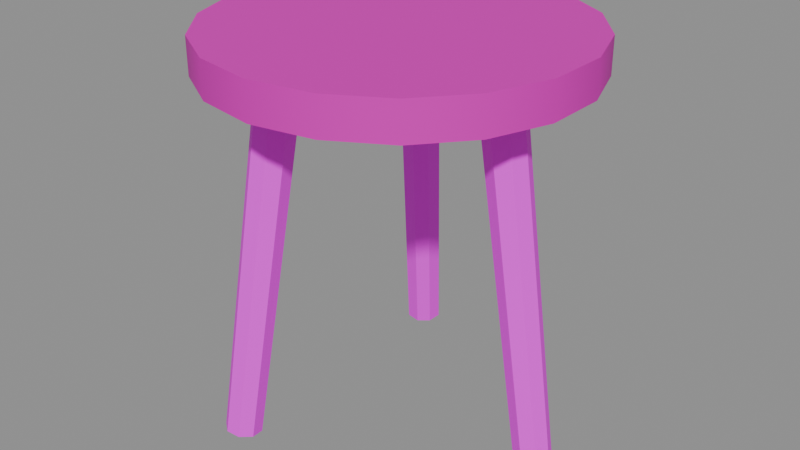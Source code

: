 # Source: stool-v01.blend  (saved by Blender 5.2.45; exported with 4.5.12 LTS)
import bpy
from mathutils import Matrix  # noqa: F401  (used for matrix-valued properties, if any)

bpy.ops.wm.read_factory_settings(use_empty=True)
scene = bpy.context.scene
scene.name = 'Scene'

# ---- images (referenced by path relative to the original .blend; pixels are not part of the script)
import os
ASSET_DIR = os.environ.get("B2B_ASSET_DIR", "")  # directory of the original .blend (textures are referenced by path, not embedded)
HERE = os.path.dirname(os.path.abspath(__file__))  # packed textures are extracted next to this script under _unpacked/

def load_image(name, relpath, width, height, colorspace="sRGB"):
    """Load a texture the original file referenced (path relative to the .blend, or extracted next to this script)."""
    p = next((c for c in (os.path.join(HERE, relpath), os.path.join(ASSET_DIR, relpath)) if relpath and os.path.exists(c)), "")
    if p:
        img = bpy.data.images.load(p, check_existing=True)
        img.name = name
    else:  # same state as the original file: an image datablock whose file is absent (Cycles renders it pink)
        img = bpy.data.images.new(name, width, height)
        img.source = "FILE"
        img.filepath = "//" + (relpath or name)
    img.colorspace_settings.name = colorspace
    return img
img_planks_pale_jpg = load_image('planks-pale.jpg', 'planks-pale.jpg', 1024, 1024, 'sRGB')
img_planks_dark_jpg = load_image('planks-dark.jpg', 'planks-dark.jpg', 1024, 1024, 'sRGB')

# ---- materials (node trees are filled in below, after node groups)
mat_planks_worn = bpy.data.materials.new('planks-worn')
mat_planks_dark = bpy.data.materials.new('planks-dark')

# ---- material node trees
mat_planks_worn.use_nodes = True; mat_planks_worn.node_tree.nodes.clear()
_N = mat_planks_worn.node_tree.nodes; _L = mat_planks_worn.node_tree.links
n0 = _N.new('ShaderNodeOutputMaterial'); n0.name = 'Material Output'; n0.location = (0, 0)
n1 = _N.new('ShaderNodeBsdfPrincipled'); n1.name = 'Principled BSDF'; n1.location = (0, 0)
n1.inputs[2].default_value = 0.8
n1.inputs[10].default_value = 0.005
n2 = _N.new('ShaderNodeTexImage'); n2.name = 'Image Texture'; n2.location = (0, 0)
n2.image = img_planks_pale_jpg
n3 = _N.new('ShaderNodeMix'); n3.name = 'Mix'; n3.location = (0, 0)
n3.data_type = 'RGBA'
n3.blend_type = 'MULTIPLY'
n3.inputs[0].default_value = 1.0
n3.inputs[7].default_value = (0.72, 0.62, 0.5, 1.0)
_L.new(n1.outputs[0], n0.inputs[0])
_L.new(n2.outputs[0], n3.inputs[6])
_L.new(n3.outputs[2], n1.inputs[0])
n0.is_active_output = True
mat_planks_dark.use_nodes = True; mat_planks_dark.node_tree.nodes.clear()
_N = mat_planks_dark.node_tree.nodes; _L = mat_planks_dark.node_tree.links
n0 = _N.new('ShaderNodeOutputMaterial'); n0.name = 'Material Output'; n0.location = (0, 0)
n1 = _N.new('ShaderNodeBsdfPrincipled'); n1.name = 'Principled BSDF'; n1.location = (0, 0)
n1.inputs[2].default_value = 0.72
n1.inputs[10].default_value = 0.005
n2 = _N.new('ShaderNodeTexImage'); n2.name = 'Image Texture'; n2.location = (0, 0)
n2.image = img_planks_dark_jpg
_L.new(n1.outputs[0], n0.inputs[0])
_L.new(n2.outputs[0], n1.inputs[0])
n0.is_active_output = True

# ---- meshes
me_stool = bpy.data.meshes.new('stool')
me_stool.from_pydata([(-0.0001056, 0.3, 0.581), (-0.0001056, 0.3, 0.641), (0.1025, 0.2819, 0.581), (0.1025, 0.2819, 0.641), (0.1927, 0.2298, 0.581), (0.1927, 0.2298, 0.641), (0.2597, 0.15, 0.581), (0.2597, 0.15, 0.641), (0.2953, 0.05209, 0.581), (0.2953, 0.05209, 0.641), (0.2953, -0.05209, 0.581), (0.2953, -0.05209, 0.641), (0.2597, -0.15, 0.581), (0.2597, -0.15, 0.641), (0.1927, -0.2298, 0.581), (0.1927, -0.2298, 0.641), (0.1025, -0.2819, 0.581), (0.1025, -0.2819, 0.641), (-0.0001056, -0.3, 0.581), (-0.0001056, -0.3, 0.641), (-0.1027, -0.2819, 0.581), (-0.1027, -0.2819, 0.641), (-0.1929, -0.2298, 0.581), (-0.1929, -0.2298, 0.641), (-0.2599, -0.15, 0.581), (-0.2599, -0.15, 0.641), (-0.2955, -0.05209, 0.581), (-0.2955, -0.05209, 0.641), (-0.2955, 0.05209, 0.581), (-0.2955, 0.05209, 0.641), (-0.2599, 0.15, 0.581), (-0.2599, 0.15, 0.641), (-0.1929, 0.2298, 0.581), (-0.1929, 0.2298, 0.641), (-0.1027, 0.2819, 0.581), (-0.1027, 0.2819, 0.641), (0.1739, 0.035, 0.6176), (0.2659, 0.03, 0.00445), (0.1494, 0.02475, 0.6139), (0.2449, 0.02121, 0.001303), (0.1393, 0.0, 0.6124), (0.2362, 0.0, 0.0), (0.1494, -0.02475, 0.6139), (0.2449, -0.02121, 0.001303), (0.1739, -0.035, 0.6176), (0.2659, -0.03, 0.00445), (0.1984, -0.02475, 0.6213), (0.2869, -0.02121, 0.007597), (0.2085, 0.0, 0.6228), (0.2955, 0.0, 0.0089), (0.1984, 0.02475, 0.6213), (0.2869, 0.02121, 0.007597), (-0.05697, 0.1335, 0.6131), (-0.1073, 0.2156, 0.0005962), (-0.05336, 0.1598, 0.6162), (-0.1042, 0.2382, 0.003298), (-0.06952, 0.1808, 0.6202), (-0.118, 0.2562, 0.006675), (-0.09598, 0.1842, 0.6226), (-0.1407, 0.2591, 0.008749), (-0.1173, 0.1679, 0.6221), (-0.1589, 0.2451, 0.008304), (-0.1209, 0.1416, 0.6189), (-0.162, 0.2225, 0.005602), (-0.1047, 0.1206, 0.615), (-0.1482, 0.2045, 0.002225), (-0.07824, 0.1172, 0.6126), (-0.1255, 0.2017, 0.0001516), (-0.1173, -0.1679, 0.6221), (-0.1589, -0.2451, 0.008304), (-0.09598, -0.1842, 0.6226), (-0.1407, -0.2591, 0.008749), (-0.06952, -0.1808, 0.6202), (-0.118, -0.2562, 0.006675), (-0.05336, -0.1598, 0.6162), (-0.1042, -0.2382, 0.003298), (-0.05697, -0.1335, 0.6131), (-0.1073, -0.2156, 0.0005962), (-0.07824, -0.1172, 0.6126), (-0.1255, -0.2017, 0.0001516), (-0.1047, -0.1206, 0.615), (-0.1482, -0.2045, 0.002225), (-0.1209, -0.1416, 0.6189), (-0.162, -0.2225, 0.005602)], [], [(0, 1, 3, 2), (2, 3, 5, 4), (4, 5, 7, 6), (6, 7, 9, 8), (8, 9, 11, 10), (10, 11, 13, 12), (12, 13, 15, 14), (14, 15, 17, 16), (16, 17, 19, 18), (18, 19, 21, 20), (20, 21, 23, 22), (22, 23, 25, 24), (24, 25, 27, 26), (26, 27, 29, 28), (28, 29, 31, 30), (30, 31, 33, 32), (3, 1, 35, 33, 31, 29, 27, 25, 23, 21, 19, 17, 15, 13, 11, 9, 7, 5), (32, 33, 35, 34), (34, 35, 1, 0), (0, 2, 4, 6, 8, 10, 12, 14, 16, 18, 20, 22, 24, 26, 28, 30, 32, 34), (36, 37, 39, 38), (38, 39, 41, 40), (40, 41, 43, 42), (42, 43, 45, 44), (44, 45, 47, 46), (46, 47, 49, 48), (39, 37, 51, 49, 47, 45, 43, 41), (48, 49, 51, 50), (50, 51, 37, 36), (36, 38, 40, 42, 44, 46, 48, 50), (52, 53, 55, 54), (54, 55, 57, 56), (56, 57, 59, 58), (58, 59, 61, 60), (60, 61, 63, 62), (62, 63, 65, 64), (55, 53, 67, 65, 63, 61, 59, 57), (64, 65, 67, 66), (66, 67, 53, 52), (52, 54, 56, 58, 60, 62, 64, 66), (68, 69, 71, 70), (70, 71, 73, 72), (72, 73, 75, 74), (74, 75, 77, 76), (76, 77, 79, 78), (78, 79, 81, 80), (71, 69, 83, 81, 79, 77, 75, 73), (80, 81, 83, 82), (82, 83, 69, 68), (68, 70, 72, 74, 76, 78, 80, 82)])
me_stool.polygons.foreach_set('use_smooth', [True] * 50)
me_stool.polygons.foreach_set('material_index', [0, 0, 0, 0, 0, 0, 0, 0, 0, 0, 0, 0, 0, 0, 0, 0, 0, 0, 0, 0, 1, 1, 1, 1, 1, 1, 1, 1, 1, 1, 1, 1, 1, 1, 1, 1, 1, 1, 1, 1, 1, 1, 1, 1, 1, 1, 1, 1, 1, 1])
_k = set([(0, 2), (0, 34), (1, 3), (1, 35), (2, 4), (3, 5), (4, 6), (5, 7), (6, 8), (7, 9), (8, 10), (9, 11), (10, 12), (11, 13), (12, 14), (13, 15), (14, 16), (15, 17), (16, 18), (17, 19), (18, 20), (19, 21), (20, 22), (21, 23), (22, 24), (23, 25), (24, 26), (25, 27), (26, 28), (27, 29), (28, 30), (29, 31), (30, 32), (31, 33), (32, 34), (33, 35), (36, 37), (36, 38), (36, 50), (37, 39), (37, 51), (38, 39), (38, 40), (39, 41), (40, 41), (40, 42), (41, 43), (42, 43), (42, 44), (43, 45), (44, 45), (44, 46), (45, 47), (46, 47), (46, 48), (47, 49), (48, 49), (48, 50), (49, 51), (50, 51), (52, 53), (52, 54), (52, 66), (53, 55), (53, 67), (54, 55), (54, 56), (55, 57), (56, 57), (56, 58), (57, 59), (58, 59), (58, 60), (59, 61), (60, 61), (60, 62), (61, 63), (62, 63), (62, 64), (63, 65), (64, 65), (64, 66), (65, 67), (66, 67), (68, 69), (68, 70), (68, 82), (69, 71), (69, 83), (70, 71), (70, 72), (71, 73), (72, 73), (72, 74), (73, 75), (74, 75), (74, 76), (75, 77), (76, 77), (76, 78), (77, 79), (78, 79), (78, 80), (79, 81), (80, 81), (80, 82), (81, 83), (82, 83)])
me_stool.attributes.new('sharp_edge', 'BOOLEAN', 'EDGE').data.foreach_set('value', [ (min(e.vertices), max(e.vertices)) in _k for e in me_stool.edges])
_uv = me_stool.uv_layers.new(name='UVMap')
_uv.uv.foreach_set('vector', [0.0, -0.05, 0.0, 0.05, -0.171, 0.05, -0.171, -0.05, -0.171, -0.05, -0.171, 0.05, -0.3214, 0.05, -0.3214, -0.05, 0.383, -0.05, 0.383, 0.05, 0.25, 0.05, 0.25, -0.05, 0.25, -0.05, 0.25, 0.05, 0.08682, 0.05, 0.08682, -0.05, 0.08682, -0.05, 0.08682, 0.05, -0.08682, 0.05, -0.08682, -0.05, -0.08682, -0.05, -0.08682, 0.05, -0.25, 0.05, -0.25, -0.05, -0.25, -0.05, -0.25, 0.05, -0.383, 0.05, -0.383, -0.05, 0.3214, -0.05, 0.3214, 0.05, 0.171, 0.05, 0.171, -0.05, 0.171, -0.05, 0.171, 0.05, 0.0, 0.05, 0.0, -0.05, 0.0, -0.05, 0.0, 0.05, -0.171, 0.05, -0.171, -0.05, -0.171, -0.05, -0.171, 0.05, -0.3214, 0.05, -0.3214, -0.05, 0.383, -0.05, 0.383, 0.05, 0.25, 0.05, 0.25, -0.05, 0.25, -0.05, 0.25, 0.05, 0.08682, 0.05, 0.08682, -0.05, 0.08682, -0.05, 0.08682, 0.05, -0.08682, 0.05, -0.08682, -0.05, -0.08682, -0.05, -0.08682, 0.05, -0.25, 0.05, -0.25, -0.05, -0.25, -0.05, -0.25, 0.05, -0.383, 0.05, -0.383, -0.05, 0.171, 0.4698, 0.0, 0.5, -0.171, 0.4698, -0.3214, 0.383, -0.433, 0.25, -0.4924, 0.08682, -0.4924, -0.08682, -0.433, -0.25, -0.3214, -0.383, -0.171, -0.4698, 0.0, -0.5, 0.171, -0.4698, 0.3214, -0.383, 0.433, -0.25, 0.4924, -0.08682, 0.4924, 0.08682, 0.433, 0.25, 0.3214, 0.383, 0.3214, -0.05, 0.3214, 0.05, 0.171, 0.05, 0.171, -0.05, 0.171, -0.05, 0.171, 0.05, 0.0, 0.05, 0.0, -0.05, 0.0, -0.5, 0.171, -0.4698, 0.3214, -0.383, 0.433, -0.25, 0.4924, -0.08682, 0.4924, 0.08682, 0.433, 0.25, 0.3214, 0.383, 0.171, 0.4698, 0.0, 0.5, -0.171, 0.4698, -0.3214, 0.383, -0.433, 0.25, -0.4924, 0.08682, -0.4924, -0.08682, -0.433, -0.25, -0.3214, -0.383, -0.171, -0.4698, 1.0, 0.5, 1.0, 1.0, 0.875, 1.0, 0.875, 0.5, 0.875, 0.5, 0.875, 1.0, 0.75, 1.0, 0.75, 0.5, 0.75, 0.5, 0.75, 1.0, 0.625, 1.0, 0.625, 0.5, 0.625, 0.5, 0.625, 1.0, 0.5, 1.0, 0.5, 0.5, 0.5, 0.5, 0.5, 1.0, 0.375, 1.0, 0.375, 0.5, 0.375, 0.5, 0.375, 1.0, 0.25, 1.0, 0.25, 0.5, 0.4197, 0.4197, 0.25, 0.49, 0.08029, 0.4197, 0.01, 0.25, 0.08029, 0.08029, 0.25, 0.01, 0.4197, 0.08029, 0.49, 0.25, 0.25, 0.5, 0.25, 1.0, 0.125, 1.0, 0.125, 0.5, 0.125, 0.5, 0.125, 1.0, 0.0, 1.0, 0.0, 0.5, 0.75, 0.49, 0.9197, 0.4197, 0.99, 0.25, 0.9197, 0.08029, 0.75, 0.01, 0.5803, 0.08029, 0.51, 0.25, 0.5803, 0.4197, 1.0, 0.5, 1.0, 1.0, 0.875, 1.0, 0.875, 0.5, 0.875, 0.5, 0.875, 1.0, 0.75, 1.0, 0.75, 0.5, 0.75, 0.5, 0.75, 1.0, 0.625, 1.0, 0.625, 0.5, 0.625, 0.5, 0.625, 1.0, 0.5, 1.0, 0.5, 0.5, 0.5, 0.5, 0.5, 1.0, 0.375, 1.0, 0.375, 0.5, 0.375, 0.5, 0.375, 1.0, 0.25, 1.0, 0.25, 0.5, 0.4197, 0.4197, 0.25, 0.49, 0.08029, 0.4197, 0.01, 0.25, 0.08029, 0.08029, 0.25, 0.01, 0.4197, 0.08029, 0.49, 0.25, 0.25, 0.5, 0.25, 1.0, 0.125, 1.0, 0.125, 0.5, 0.125, 0.5, 0.125, 1.0, 0.0, 1.0, 0.0, 0.5, 0.75, 0.49, 0.9197, 0.4197, 0.99, 0.25, 0.9197, 0.08029, 0.75, 0.01, 0.5803, 0.08029, 0.51, 0.25, 0.5803, 0.4197, 1.0, 0.5, 1.0, 1.0, 0.875, 1.0, 0.875, 0.5, 0.875, 0.5, 0.875, 1.0, 0.75, 1.0, 0.75, 0.5, 0.75, 0.5, 0.75, 1.0, 0.625, 1.0, 0.625, 0.5, 0.625, 0.5, 0.625, 1.0, 0.5, 1.0, 0.5, 0.5, 0.5, 0.5, 0.5, 1.0, 0.375, 1.0, 0.375, 0.5, 0.375, 0.5, 0.375, 1.0, 0.25, 1.0, 0.25, 0.5, 0.4197, 0.4197, 0.25, 0.49, 0.08029, 0.4197, 0.01, 0.25, 0.08029, 0.08029, 0.25, 0.01, 0.4197, 0.08029, 0.49, 0.25, 0.25, 0.5, 0.25, 1.0, 0.125, 1.0, 0.125, 0.5, 0.125, 0.5, 0.125, 1.0, 0.0, 1.0, 0.0, 0.5, 0.75, 0.49, 0.9197, 0.4197, 0.99, 0.25, 0.9197, 0.08029, 0.75, 0.01, 0.5803, 0.08029, 0.51, 0.25, 0.5803, 0.4197])
me_stool.materials.append(mat_planks_worn)
me_stool.materials.append(mat_planks_dark)
me_stool.update()

# ---- objects
ob_stool = bpy.data.objects.new('stool', me_stool)

# ---- transforms, parenting, visibility, modifiers, constraints
ob_stool.location = (0.0, 0.0, 0.0)

# ---- collection membership
scene.collection.objects.link(ob_stool)

# ---- scene / render settings (as saved in the file)
scene.frame_start = 1; scene.frame_end = 250; scene.frame_set(1)
scene.render.engine = 'BLENDER_EEVEE_NEXT'
scene.render.bake_bias = 0.0
scene.render.bake_samples = 0
scene.render.compositor_device = 'GPU'
scene.eevee.use_volume_custom_range = False
scene.eevee.fast_gi_thickness_near = 0.1
scene.eevee.fast_gi_thickness_far = 0.0
scene.eevee.ray_tracing_options.screen_trace_thickness = 0.1
bpy.context.view_layer.update()

# ---- added for rendering (the .blend has no active camera and no usable light): camera, sun + grey world if the file has none
cam_auto = bpy.data.cameras.new('AutoCamera')
cam_auto.lens = 50.0
cam_auto.sensor_width = 36.0
cam_auto.clip_end = 1000.0
ob_auto_camera = bpy.data.objects.new('AutoCamera', cam_auto)
scene.collection.objects.link(ob_auto_camera)
ob_auto_camera.location = (0.979298, -1.17516, 1.10395)
ob_auto_camera.rotation_euler = (1.09748, -7.21219e-08, 0.694738)
scene.camera = ob_auto_camera
light_auto_sun = bpy.data.lights.new('AutoSun', 'SUN')
light_auto_sun.energy = 3.0
light_auto_sun.angle = 0.0523599
ob_auto_sun = bpy.data.objects.new('AutoSun', light_auto_sun)
scene.collection.objects.link(ob_auto_sun)
ob_auto_sun.rotation_euler = (0.872665, 0.174533, 0.523599)
if scene.world is None:
    world_auto = bpy.data.worlds.new('AutoWorld')
    world_auto.color = (0.3, 0.3, 0.3)
    scene.world = world_auto
bpy.context.view_layer.update()
